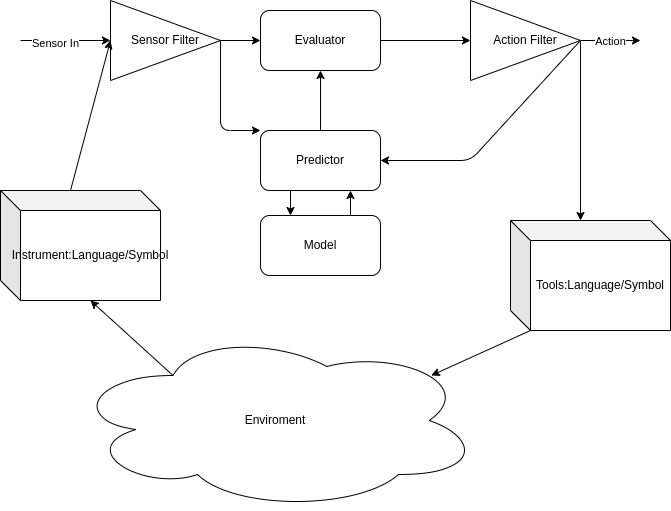

The diagram above was exported from draw.io. Its source (the exported page's mxGraphModel, read from the mxfile embedded in the PNG):
<mxGraphModel dx="751" dy="401" grid="1" gridSize="10" guides="1" tooltips="1" connect="1" arrows="1" fold="1" page="1" pageScale="1" pageWidth="850" pageHeight="1100" math="0" shadow="0">
  <root>
    <mxCell id="0" />
    <mxCell id="1" parent="0" />
    <mxCell id="5" style="edgeStyle=none;html=1;exitX=1;exitY=0.5;exitDx=0;exitDy=0;" parent="1" source="2" target="4" edge="1">
      <mxGeometry relative="1" as="geometry" />
    </mxCell>
    <mxCell id="6" style="edgeStyle=none;html=1;exitX=0;exitY=0.5;exitDx=0;exitDy=0;endArrow=none;endFill=0;startArrow=classic;startFill=1;" parent="1" source="2" edge="1">
      <mxGeometry relative="1" as="geometry">
        <mxPoint x="110" y="150" as="targetPoint" />
      </mxGeometry>
    </mxCell>
    <mxCell id="7" value="Sensor In" style="edgeLabel;html=1;align=center;verticalAlign=middle;resizable=0;points=[];" parent="6" vertex="1" connectable="0">
      <mxGeometry x="0.2383" y="2" relative="1" as="geometry">
        <mxPoint as="offset" />
      </mxGeometry>
    </mxCell>
    <mxCell id="17" style="edgeStyle=none;html=1;exitX=1;exitY=0.5;exitDx=0;exitDy=0;entryX=0;entryY=0;entryDx=0;entryDy=0;" parent="1" source="2" target="3" edge="1">
      <mxGeometry relative="1" as="geometry">
        <Array as="points">
          <mxPoint x="310" y="240" />
        </Array>
      </mxGeometry>
    </mxCell>
    <mxCell id="2" value="Sensor Filter" style="triangle;whiteSpace=wrap;html=1;" parent="1" vertex="1">
      <mxGeometry x="200" y="110" width="110" height="80" as="geometry" />
    </mxCell>
    <mxCell id="8" style="edgeStyle=none;html=1;exitX=0.5;exitY=0;exitDx=0;exitDy=0;entryX=0.5;entryY=1;entryDx=0;entryDy=0;" parent="1" source="3" target="4" edge="1">
      <mxGeometry relative="1" as="geometry" />
    </mxCell>
    <mxCell id="27" style="edgeStyle=none;html=1;exitX=0.25;exitY=1;exitDx=0;exitDy=0;entryX=0.25;entryY=0;entryDx=0;entryDy=0;" parent="1" source="3" target="25" edge="1">
      <mxGeometry relative="1" as="geometry" />
    </mxCell>
    <mxCell id="3" value="Predictor" style="rounded=1;whiteSpace=wrap;html=1;" parent="1" vertex="1">
      <mxGeometry x="350" y="240" width="120" height="60" as="geometry" />
    </mxCell>
    <mxCell id="10" style="edgeStyle=none;html=1;exitX=1;exitY=0.5;exitDx=0;exitDy=0;entryX=0;entryY=0.5;entryDx=0;entryDy=0;" parent="1" source="4" target="9" edge="1">
      <mxGeometry relative="1" as="geometry" />
    </mxCell>
    <mxCell id="4" value="Evaluator" style="rounded=1;whiteSpace=wrap;html=1;" parent="1" vertex="1">
      <mxGeometry x="350" y="120" width="120" height="60" as="geometry" />
    </mxCell>
    <mxCell id="11" style="edgeStyle=none;html=1;exitX=1;exitY=0.5;exitDx=0;exitDy=0;" parent="1" source="9" edge="1">
      <mxGeometry relative="1" as="geometry">
        <mxPoint x="730" y="150" as="targetPoint" />
      </mxGeometry>
    </mxCell>
    <mxCell id="12" value="Action" style="edgeLabel;html=1;align=center;verticalAlign=middle;resizable=0;points=[];" parent="11" vertex="1" connectable="0">
      <mxGeometry x="-0.0228" relative="1" as="geometry">
        <mxPoint as="offset" />
      </mxGeometry>
    </mxCell>
    <mxCell id="18" style="edgeStyle=none;html=1;exitX=1;exitY=0.5;exitDx=0;exitDy=0;entryX=1;entryY=0.5;entryDx=0;entryDy=0;" parent="1" source="9" target="3" edge="1">
      <mxGeometry relative="1" as="geometry">
        <Array as="points">
          <mxPoint x="560" y="270" />
        </Array>
      </mxGeometry>
    </mxCell>
    <mxCell id="9" value="Action Filter" style="triangle;whiteSpace=wrap;html=1;" parent="1" vertex="1">
      <mxGeometry x="560" y="110" width="110" height="80" as="geometry" />
    </mxCell>
    <mxCell id="13" value="Enviroment" style="ellipse;shape=cloud;whiteSpace=wrap;html=1;" parent="1" vertex="1">
      <mxGeometry x="160" y="440" width="410" height="180" as="geometry" />
    </mxCell>
    <mxCell id="19" value="Tools:Language/Symbol" style="shape=cube;whiteSpace=wrap;html=1;boundedLbl=1;backgroundOutline=1;darkOpacity=0.05;darkOpacity2=0.1;" parent="1" vertex="1">
      <mxGeometry x="600" y="330" width="160" height="110" as="geometry" />
    </mxCell>
    <mxCell id="20" style="edgeStyle=none;html=1;exitX=1;exitY=0.5;exitDx=0;exitDy=0;entryX=0;entryY=0;entryDx=70;entryDy=0;entryPerimeter=0;" parent="1" source="9" target="19" edge="1">
      <mxGeometry relative="1" as="geometry" />
    </mxCell>
    <mxCell id="21" style="edgeStyle=none;html=1;exitX=0;exitY=0;exitDx=20;exitDy=110;exitPerimeter=0;entryX=0.88;entryY=0.25;entryDx=0;entryDy=0;entryPerimeter=0;" parent="1" source="19" target="13" edge="1">
      <mxGeometry relative="1" as="geometry" />
    </mxCell>
    <mxCell id="24" style="edgeStyle=none;html=1;exitX=0;exitY=0;exitDx=70;exitDy=0;exitPerimeter=0;entryX=0;entryY=0.5;entryDx=0;entryDy=0;" parent="1" source="22" target="2" edge="1">
      <mxGeometry relative="1" as="geometry" />
    </mxCell>
    <mxCell id="22" value="Instrument:Language/Symbol" style="shape=cube;whiteSpace=wrap;html=1;boundedLbl=1;backgroundOutline=1;darkOpacity=0.05;darkOpacity2=0.1;" parent="1" vertex="1">
      <mxGeometry x="90" y="300" width="160" height="110" as="geometry" />
    </mxCell>
    <mxCell id="23" style="edgeStyle=none;html=1;exitX=0.25;exitY=0.25;exitDx=0;exitDy=0;exitPerimeter=0;entryX=0;entryY=0;entryDx=90;entryDy=110;entryPerimeter=0;" parent="1" source="13" target="22" edge="1">
      <mxGeometry relative="1" as="geometry" />
    </mxCell>
    <mxCell id="26" style="edgeStyle=none;html=1;exitX=0.75;exitY=0;exitDx=0;exitDy=0;entryX=0.75;entryY=1;entryDx=0;entryDy=0;" parent="1" source="25" target="3" edge="1">
      <mxGeometry relative="1" as="geometry" />
    </mxCell>
    <mxCell id="25" value="Model" style="rounded=1;whiteSpace=wrap;html=1;" parent="1" vertex="1">
      <mxGeometry x="350" y="325" width="120" height="60" as="geometry" />
    </mxCell>
  </root>
</mxGraphModel>